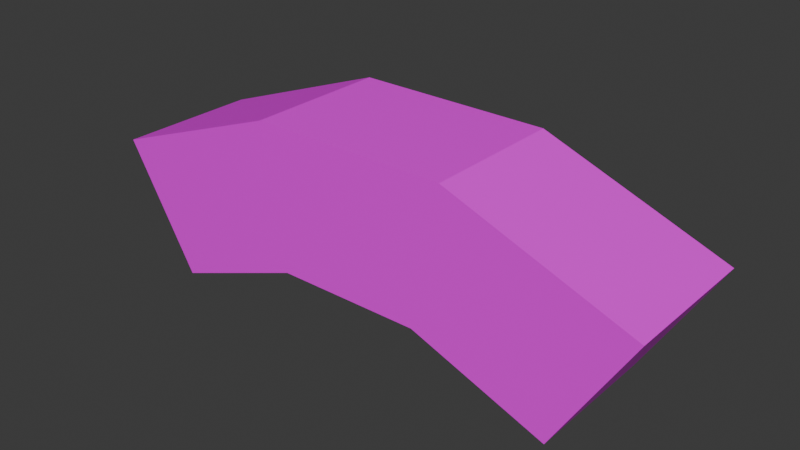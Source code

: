 # Source: Building2.blend  (saved by Blender 4.3.32; exported with 4.5.12 LTS)
import bpy
from mathutils import Matrix  # noqa: F401  (used for matrix-valued properties, if any)

bpy.ops.wm.read_factory_settings(use_empty=True)
scene = bpy.context.scene
scene.name = 'Scene'

# ---- collections
col_collection = bpy.data.collections.new('Collection'); scene.collection.children.link(col_collection)

# ---- images (referenced by path relative to the original .blend; pixels are not part of the script)
import os
ASSET_DIR = os.environ.get("B2B_ASSET_DIR", "")  # directory of the original .blend (textures are referenced by path, not embedded)
HERE = os.path.dirname(os.path.abspath(__file__))  # packed textures are extracted next to this script under _unpacked/

def load_image(name, relpath, width, height, colorspace="sRGB"):
    """Load a texture the original file referenced (path relative to the .blend, or extracted next to this script)."""
    p = next((c for c in (os.path.join(HERE, relpath), os.path.join(ASSET_DIR, relpath)) if relpath and os.path.exists(c)), "")
    if p:
        img = bpy.data.images.load(p, check_existing=True)
        img.name = name
    else:  # same state as the original file: an image datablock whose file is absent (Cycles renders it pink)
        img = bpy.data.images.new(name, width, height)
        img.source = "FILE"
        img.filepath = "//" + (relpath or name)
    img.colorspace_settings.name = colorspace
    return img
img_objecttextureatlas_png = load_image('ObjectTextureAtlas.png', 'ObjectTextureAtlas.png', 1024, 1024, 'sRGB')

# ---- materials (node trees are filled in below, after node groups)
mat_material_001 = bpy.data.materials.new('Material.001')

# ---- material node trees
mat_material_001.use_nodes = True; mat_material_001.node_tree.nodes.clear()
_N = mat_material_001.node_tree.nodes; _L = mat_material_001.node_tree.links
n0 = _N.new('ShaderNodeBsdfPrincipled'); n0.name = 'Principled BSDF'; n0.location = (10, 300)
n1 = _N.new('ShaderNodeOutputMaterial'); n1.name = 'Material Output'; n1.location = (300, 300)
n2 = _N.new('ShaderNodeTexImage'); n2.name = 'Image Texture'; n2.location = (-280, 280)
n2.image = img_objecttextureatlas_png
n2.interpolation = 'Closest'
_L.new(n0.outputs[0], n1.inputs[0])
_L.new(n2.outputs[0], n0.inputs[0])
n1.is_active_output = True

# ---- world
world_world = bpy.data.worlds.new('World'); scene.world = world_world
world_world.use_nodes = True; world_world.node_tree.nodes.clear()
_N = world_world.node_tree.nodes; _L = world_world.node_tree.links
n0 = _N.new('ShaderNodeOutputWorld'); n0.name = 'World Output'; n0.location = (300, 300)
n1 = _N.new('ShaderNodeBackground'); n1.name = 'Background'; n1.location = (10, 300)
n1.inputs[0].default_value = (0.05088, 0.05088, 0.05088, 1.0)
_L.new(n1.outputs[0], n0.inputs[0])
n0.is_active_output = True
world_world.color = (0.05088, 0.05088, 0.05088)
world_world.use_sun_shadow = False
world_world.sun_shadow_jitter_overblur = 0.0

# ---- meshes
me_cube_001 = bpy.data.meshes.new('Cube.001')
me_cube_001.from_pydata([(-2.851, 1.0, -0.6728), (-2.851, -1.0, -0.6728), (-3.856, 1.0, 1.056), (-3.856, -1.0, 1.056), (-0.9603, 1.0, 0.01545), (-0.9603, -1.0, 0.01545), (-1.302, 1.0, 1.986), (-1.302, -1.0, 1.986), (-0.9603, 1.0, 0.01545), (-0.9603, -1.0, 0.01545), (-1.302, 1.0, 1.986), (-1.302, -1.0, 1.986), (1.054, 1.0, 0.006684), (1.054, -1.0, 0.006684), (1.427, 1.0, 1.972), (1.427, -1.0, 1.972), (1.054, 1.0, 0.006684), (1.054, -1.0, 0.006684), (1.427, 1.0, 1.972), (1.427, -1.0, 1.972), (2.934, 1.0, -0.7179), (2.934, -1.0, -0.7179), (3.969, 1.0, 0.9936), (3.969, -1.0, 0.9936)], [], [(0, 1, 3, 2), (2, 3, 7, 6), (6, 7, 5, 4), (4, 5, 1, 0), (2, 6, 4, 0), (7, 3, 1, 5), (8, 9, 11, 10), (10, 11, 15, 14), (14, 15, 13, 12), (12, 13, 9, 8), (10, 14, 12, 8), (15, 11, 9, 13), (16, 17, 19, 18), (18, 19, 23, 22), (22, 23, 21, 20), (20, 21, 17, 16), (18, 22, 20, 16), (23, 19, 17, 21)])
_uv = me_cube_001.uv_layers.new(name='UVMap')
_uv.uv.foreach_set('vector', [0.375, 0.0, 0.625, 0.0, 0.625, 0.25, 0.375, 0.25, 0.375, 0.25, 0.625, 0.25, 0.625, 0.5, 0.375, 0.5, 0.375, 0.5, 0.625, 0.5, 0.625, 0.75, 0.375, 0.75, 0.375, 0.75, 0.625, 0.75, 0.625, 1.0, 0.375, 1.0, 0.125, 0.5, 0.375, 0.5, 0.375, 0.75, 0.125, 0.75, 0.625, 0.5, 0.875, 0.5, 0.875, 0.75, 0.625, 0.75, 0.375, 0.0, 0.625, 0.0, 0.625, 0.25, 0.375, 0.25, 0.375, 0.25, 0.625, 0.25, 0.625, 0.5, 0.375, 0.5, 0.375, 0.5, 0.625, 0.5, 0.625, 0.75, 0.375, 0.75, 0.375, 0.75, 0.625, 0.75, 0.625, 1.0, 0.375, 1.0, 0.125, 0.5, 0.375, 0.5, 0.375, 0.75, 0.125, 0.75, 0.625, 0.5, 0.875, 0.5, 0.875, 0.75, 0.625, 0.75, 0.375, 0.0, 0.625, 0.0, 0.625, 0.25, 0.375, 0.25, 0.375, 0.25, 0.625, 0.25, 0.625, 0.5, 0.375, 0.5, 0.375, 0.5, 0.625, 0.5, 0.625, 0.75, 0.375, 0.75, 0.375, 0.75, 0.625, 0.75, 0.625, 1.0, 0.375, 1.0, 0.125, 0.5, 0.375, 0.5, 0.375, 0.75, 0.125, 0.75, 0.625, 0.5, 0.875, 0.5, 0.875, 0.75, 0.625, 0.75])
me_cube_001.materials.append(mat_material_001)
me_cube_001.update()

# ---- objects
ob_cube = bpy.data.objects.new('Cube', me_cube_001)

# ---- transforms, parenting, visibility, modifiers, constraints
ob_cube.location = (0.0, 0.0, 0.0)

# ---- collection membership
col_collection.objects.link(ob_cube)

# ---- scene / render settings (as saved in the file)
scene.frame_start = 1; scene.frame_end = 250; scene.frame_set(1)
scene.render.engine = 'BLENDER_EEVEE_NEXT'
scene.eevee.ray_tracing_options.trace_max_roughness = 0.0
bpy.context.view_layer.update()

# ---- added for rendering (the .blend has no active camera and no usable light): camera, sun
cam_auto = bpy.data.cameras.new('AutoCamera')
cam_auto.lens = 50.0
cam_auto.sensor_width = 36.0
cam_auto.clip_end = 1000.0
ob_auto_camera = bpy.data.objects.new('AutoCamera', cam_auto)
scene.collection.objects.link(ob_auto_camera)
ob_auto_camera.location = (7.93706, -9.45658, 6.93844)
ob_auto_camera.rotation_euler = (1.09748, -7.21219e-08, 0.694738)
scene.camera = ob_auto_camera
light_auto_sun = bpy.data.lights.new('AutoSun', 'SUN')
light_auto_sun.energy = 3.0
light_auto_sun.angle = 0.0523599
ob_auto_sun = bpy.data.objects.new('AutoSun', light_auto_sun)
scene.collection.objects.link(ob_auto_sun)
ob_auto_sun.rotation_euler = (0.872665, 0.174533, 0.523599)
bpy.context.view_layer.update()
